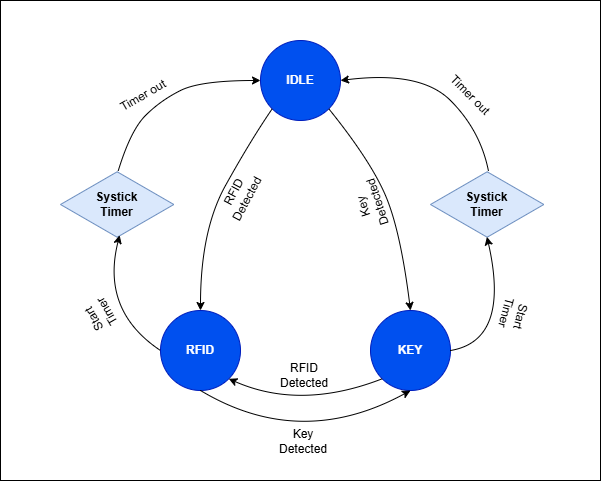

The diagram above was exported from draw.io. Its source (the exported page's mxGraphModel, read from the mxfile embedded in the PNG):
<mxGraphModel dx="1050" dy="530" grid="1" gridSize="10" guides="1" tooltips="1" connect="1" arrows="1" fold="1" page="1" pageScale="1" pageWidth="827" pageHeight="1169" math="0" shadow="0">
  <root>
    <mxCell id="0" />
    <mxCell id="1" parent="0" />
    <mxCell id="PAn9hiXQIPsuKBnTpkVS-28" value="" style="rounded=0;whiteSpace=wrap;html=1;" vertex="1" parent="1">
      <mxGeometry x="110" y="40" width="600" height="480" as="geometry" />
    </mxCell>
    <mxCell id="PAn9hiXQIPsuKBnTpkVS-1" value="IDLE" style="ellipse;whiteSpace=wrap;html=1;aspect=fixed;fontStyle=1;fillColor=#0050ef;fontColor=#ffffff;strokeColor=#001DBC;" vertex="1" parent="1">
      <mxGeometry x="370" y="80" width="80" height="80" as="geometry" />
    </mxCell>
    <mxCell id="PAn9hiXQIPsuKBnTpkVS-2" value="RFID" style="ellipse;whiteSpace=wrap;html=1;aspect=fixed;fontStyle=1;fillColor=#0050ef;fontColor=#ffffff;strokeColor=#001DBC;" vertex="1" parent="1">
      <mxGeometry x="270" y="350" width="80" height="80" as="geometry" />
    </mxCell>
    <mxCell id="PAn9hiXQIPsuKBnTpkVS-3" value="KEY" style="ellipse;whiteSpace=wrap;html=1;aspect=fixed;fontStyle=1;fillColor=#0050ef;fontColor=#ffffff;strokeColor=#001DBC;" vertex="1" parent="1">
      <mxGeometry x="480" y="350" width="80" height="80" as="geometry" />
    </mxCell>
    <mxCell id="PAn9hiXQIPsuKBnTpkVS-7" value="Systick&lt;br&gt;&lt;div&gt;Timer&lt;/div&gt;" style="html=1;whiteSpace=wrap;aspect=fixed;shape=isoRectangle;fontStyle=1;fillColor=#dae8fc;strokeColor=#6c8ebf;" vertex="1" parent="1">
      <mxGeometry x="170" y="210" width="113.34" height="68" as="geometry" />
    </mxCell>
    <mxCell id="PAn9hiXQIPsuKBnTpkVS-8" value="Systick&lt;div&gt;Timer&lt;/div&gt;" style="html=1;whiteSpace=wrap;aspect=fixed;shape=isoRectangle;fontStyle=1;fillColor=#dae8fc;strokeColor=#6c8ebf;" vertex="1" parent="1">
      <mxGeometry x="540" y="210" width="113.34" height="68" as="geometry" />
    </mxCell>
    <mxCell id="PAn9hiXQIPsuKBnTpkVS-10" value="" style="curved=1;endArrow=classic;html=1;rounded=0;exitX=0;exitY=1;exitDx=0;exitDy=0;entryX=0.5;entryY=0;entryDx=0;entryDy=0;" edge="1" parent="1" source="PAn9hiXQIPsuKBnTpkVS-1" target="PAn9hiXQIPsuKBnTpkVS-2">
      <mxGeometry width="50" height="50" relative="1" as="geometry">
        <mxPoint x="390" y="300" as="sourcePoint" />
        <mxPoint x="440" y="250" as="targetPoint" />
        <Array as="points">
          <mxPoint x="360" y="180" />
          <mxPoint x="310" y="270" />
        </Array>
      </mxGeometry>
    </mxCell>
    <mxCell id="PAn9hiXQIPsuKBnTpkVS-11" value="" style="curved=1;endArrow=classic;html=1;rounded=0;exitX=1;exitY=1;exitDx=0;exitDy=0;entryX=0.5;entryY=0;entryDx=0;entryDy=0;" edge="1" parent="1" source="PAn9hiXQIPsuKBnTpkVS-1" target="PAn9hiXQIPsuKBnTpkVS-3">
      <mxGeometry width="50" height="50" relative="1" as="geometry">
        <mxPoint x="472" y="170" as="sourcePoint" />
        <mxPoint x="400" y="372" as="targetPoint" />
        <Array as="points">
          <mxPoint x="480" y="200" />
          <mxPoint x="510" y="270" />
        </Array>
      </mxGeometry>
    </mxCell>
    <mxCell id="PAn9hiXQIPsuKBnTpkVS-12" value="" style="curved=1;endArrow=classic;html=1;rounded=0;exitX=0;exitY=0.5;exitDx=0;exitDy=0;entryX=0.522;entryY=0.953;entryDx=0;entryDy=0;entryPerimeter=0;" edge="1" parent="1" source="PAn9hiXQIPsuKBnTpkVS-2" target="PAn9hiXQIPsuKBnTpkVS-7">
      <mxGeometry width="50" height="50" relative="1" as="geometry">
        <mxPoint x="390" y="300" as="sourcePoint" />
        <mxPoint x="440" y="250" as="targetPoint" />
        <Array as="points">
          <mxPoint x="210" y="350" />
        </Array>
      </mxGeometry>
    </mxCell>
    <mxCell id="PAn9hiXQIPsuKBnTpkVS-13" value="" style="curved=1;endArrow=classic;html=1;rounded=0;exitX=1;exitY=0.5;exitDx=0;exitDy=0;entryX=0.498;entryY=0.976;entryDx=0;entryDy=0;entryPerimeter=0;" edge="1" parent="1" source="PAn9hiXQIPsuKBnTpkVS-3" target="PAn9hiXQIPsuKBnTpkVS-8">
      <mxGeometry width="50" height="50" relative="1" as="geometry">
        <mxPoint x="660" y="433" as="sourcePoint" />
        <mxPoint x="620" y="320" as="targetPoint" />
        <Array as="points">
          <mxPoint x="620" y="380" />
        </Array>
      </mxGeometry>
    </mxCell>
    <mxCell id="PAn9hiXQIPsuKBnTpkVS-14" value="" style="curved=1;endArrow=classic;html=1;rounded=0;exitX=0.508;exitY=0.012;exitDx=0;exitDy=0;entryX=0;entryY=0.5;entryDx=0;entryDy=0;exitPerimeter=0;" edge="1" parent="1" source="PAn9hiXQIPsuKBnTpkVS-7" target="PAn9hiXQIPsuKBnTpkVS-1">
      <mxGeometry width="50" height="50" relative="1" as="geometry">
        <mxPoint x="300" y="210" as="sourcePoint" />
        <mxPoint x="259" y="95" as="targetPoint" />
        <Array as="points">
          <mxPoint x="240" y="170" />
          <mxPoint x="270" y="140" />
          <mxPoint x="310" y="120" />
        </Array>
      </mxGeometry>
    </mxCell>
    <mxCell id="PAn9hiXQIPsuKBnTpkVS-15" value="" style="curved=1;endArrow=classic;html=1;rounded=0;exitX=0.512;exitY=0.012;exitDx=0;exitDy=0;exitPerimeter=0;entryX=1;entryY=0.5;entryDx=0;entryDy=0;" edge="1" parent="1" source="PAn9hiXQIPsuKBnTpkVS-8" target="PAn9hiXQIPsuKBnTpkVS-1">
      <mxGeometry width="50" height="50" relative="1" as="geometry">
        <mxPoint x="566.67" y="184" as="sourcePoint" />
        <mxPoint x="603" y="70" as="targetPoint" />
        <Array as="points">
          <mxPoint x="590" y="170" />
          <mxPoint x="530" y="110" />
        </Array>
      </mxGeometry>
    </mxCell>
    <mxCell id="PAn9hiXQIPsuKBnTpkVS-16" value="" style="curved=1;endArrow=classic;html=1;rounded=0;exitX=0;exitY=1;exitDx=0;exitDy=0;entryX=1;entryY=1;entryDx=0;entryDy=0;" edge="1" parent="1" source="PAn9hiXQIPsuKBnTpkVS-3" target="PAn9hiXQIPsuKBnTpkVS-2">
      <mxGeometry width="50" height="50" relative="1" as="geometry">
        <mxPoint x="440" y="525" as="sourcePoint" />
        <mxPoint x="399" y="410" as="targetPoint" />
        <Array as="points">
          <mxPoint x="410" y="450" />
        </Array>
      </mxGeometry>
    </mxCell>
    <mxCell id="PAn9hiXQIPsuKBnTpkVS-17" value="" style="curved=1;endArrow=classic;html=1;rounded=0;exitX=0.5;exitY=1;exitDx=0;exitDy=0;entryX=0.5;entryY=1;entryDx=0;entryDy=0;" edge="1" parent="1" source="PAn9hiXQIPsuKBnTpkVS-2" target="PAn9hiXQIPsuKBnTpkVS-3">
      <mxGeometry width="50" height="50" relative="1" as="geometry">
        <mxPoint x="480" y="480" as="sourcePoint" />
        <mxPoint x="326" y="480" as="targetPoint" />
        <Array as="points">
          <mxPoint x="410" y="490" />
        </Array>
      </mxGeometry>
    </mxCell>
    <mxCell id="PAn9hiXQIPsuKBnTpkVS-18" value="Timer out" style="text;html=1;align=center;verticalAlign=middle;whiteSpace=wrap;rounded=0;rotation=45;" vertex="1" parent="1">
      <mxGeometry x="550" y="120" width="60" height="30" as="geometry" />
    </mxCell>
    <mxCell id="PAn9hiXQIPsuKBnTpkVS-19" value="Timer out" style="text;html=1;align=center;verticalAlign=middle;whiteSpace=wrap;rounded=0;rotation=-30;" vertex="1" parent="1">
      <mxGeometry x="223.34" y="120" width="60" height="30" as="geometry" />
    </mxCell>
    <mxCell id="PAn9hiXQIPsuKBnTpkVS-20" value="RFID Detected" style="text;html=1;align=center;verticalAlign=middle;whiteSpace=wrap;rounded=0;rotation=-62;" vertex="1" parent="1">
      <mxGeometry x="320" y="220" width="60" height="30" as="geometry" />
    </mxCell>
    <mxCell id="PAn9hiXQIPsuKBnTpkVS-21" value="Key Detected" style="text;html=1;align=center;verticalAlign=middle;whiteSpace=wrap;rounded=0;rotation=-108;" vertex="1" parent="1">
      <mxGeometry x="450" y="229" width="60" height="30" as="geometry" />
    </mxCell>
    <mxCell id="PAn9hiXQIPsuKBnTpkVS-22" value="RFID Detected" style="text;html=1;align=center;verticalAlign=middle;whiteSpace=wrap;rounded=0;rotation=0;" vertex="1" parent="1">
      <mxGeometry x="383.5" y="400" width="60" height="30" as="geometry" />
    </mxCell>
    <mxCell id="PAn9hiXQIPsuKBnTpkVS-23" value="Key Detected" style="text;html=1;align=center;verticalAlign=middle;whiteSpace=wrap;rounded=0;rotation=0;" vertex="1" parent="1">
      <mxGeometry x="383" y="466" width="60" height="30" as="geometry" />
    </mxCell>
    <mxCell id="PAn9hiXQIPsuKBnTpkVS-24" value="Start Timer" style="text;html=1;align=center;verticalAlign=middle;whiteSpace=wrap;rounded=0;rotation=-120;" vertex="1" parent="1">
      <mxGeometry x="180" y="340" width="60" height="30" as="geometry" />
    </mxCell>
    <mxCell id="PAn9hiXQIPsuKBnTpkVS-25" value="Start Timer" style="text;html=1;align=center;verticalAlign=middle;whiteSpace=wrap;rounded=0;rotation=105;" vertex="1" parent="1">
      <mxGeometry x="593.34" y="340" width="60" height="30" as="geometry" />
    </mxCell>
  </root>
</mxGraphModel>